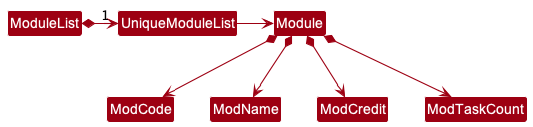

The diagram above was rendered by PlantUML. Its source (embedded in the PNG):
@startuml
!include style.puml
skinparam arrowThickness 1.1
skinparam arrowColor MODEL_COLOR
skinparam classBackgroundColor MODEL_COLOR

ModuleList *-right-> "1" UniqueModuleList

UniqueModuleList -right-> Module

Module *--> ModCode
Module *--> ModName
Module *--> ModCredit
Module *--> ModTaskCount
@enduml